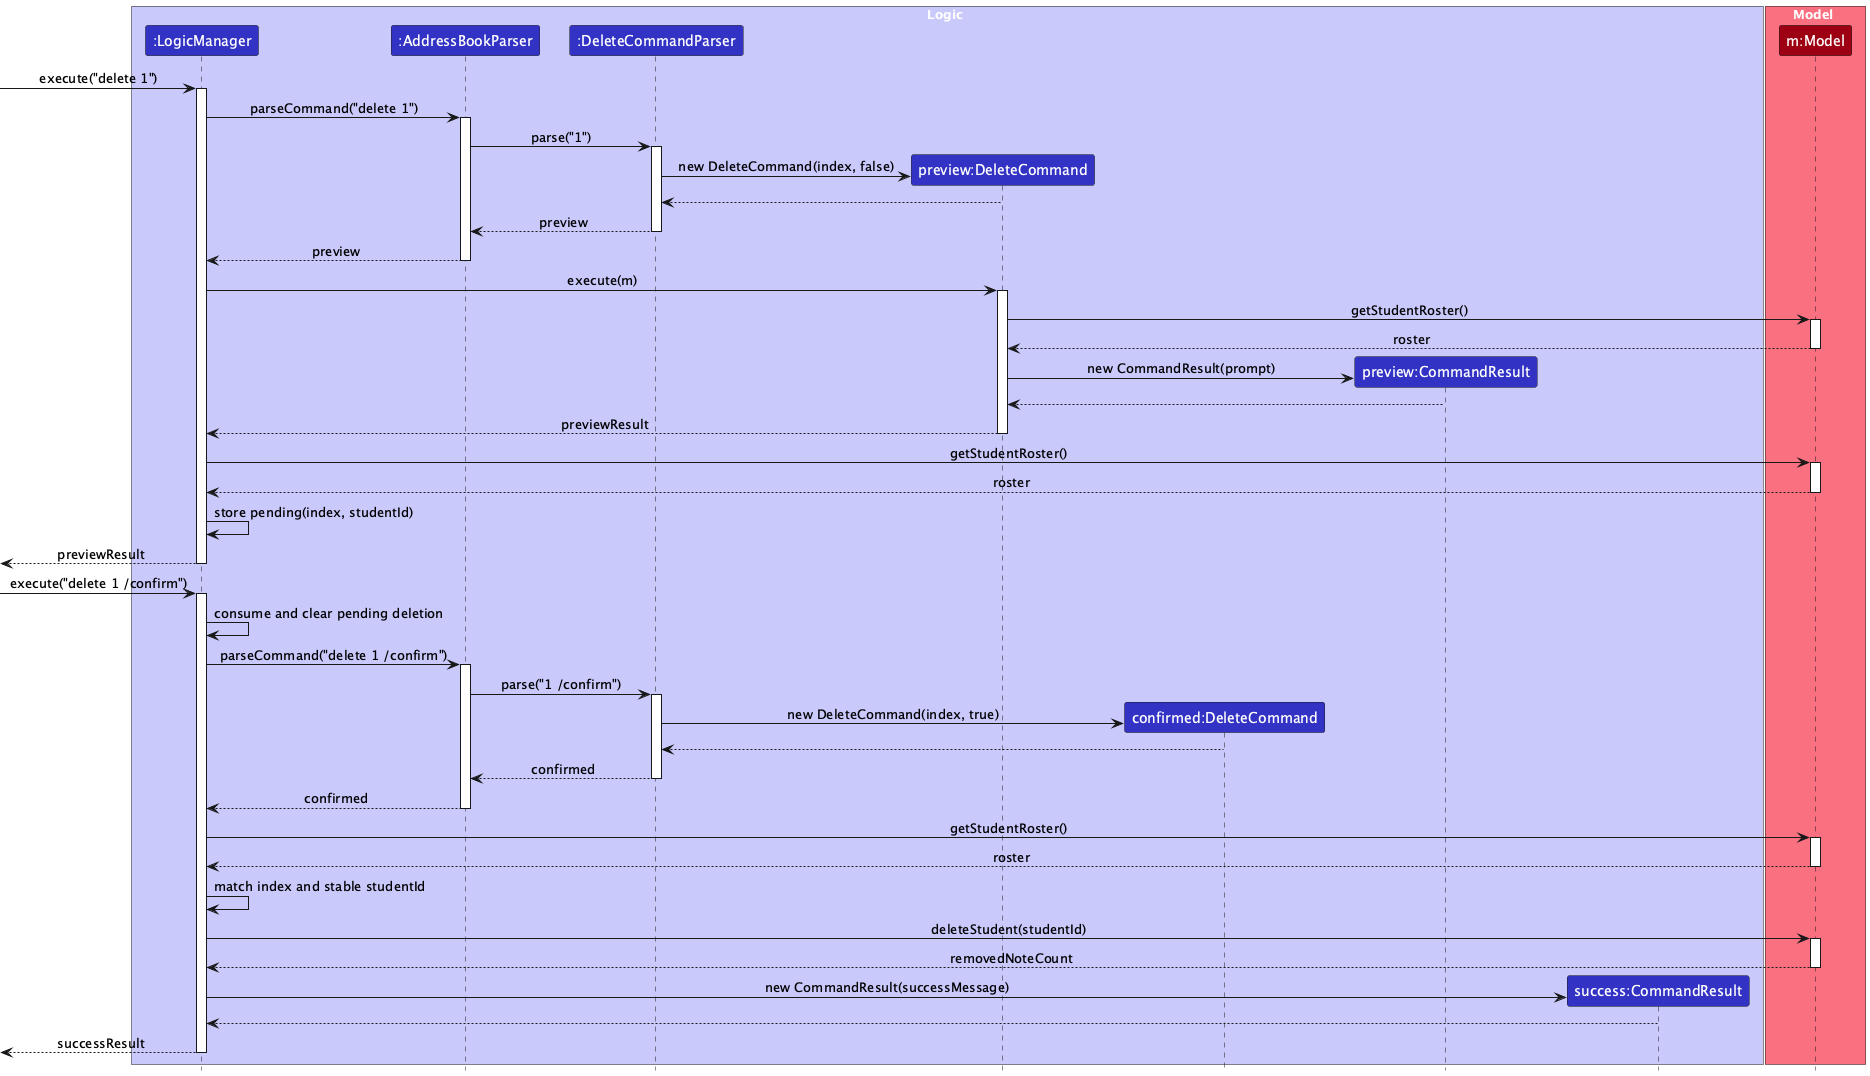

The diagram above was rendered by PlantUML. Its source (embedded in the PNG):
@startuml
!include style.puml
skinparam ArrowFontStyle plain

box Logic LOGIC_COLOR_T1
participant ":LogicManager" as LogicManager LOGIC_COLOR
participant ":AddressBookParser" as AddressBookParser LOGIC_COLOR
participant ":DeleteCommandParser" as DeleteCommandParser LOGIC_COLOR
participant "preview:DeleteCommand" as PreviewCommand LOGIC_COLOR
participant "confirmed:DeleteCommand" as ConfirmedCommand LOGIC_COLOR
participant "preview:CommandResult" as PreviewResult LOGIC_COLOR
participant "success:CommandResult" as SuccessResult LOGIC_COLOR
end box

box Model MODEL_COLOR_T1
participant "m:Model" as Model MODEL_COLOR
end box

[-> LogicManager : execute("delete 1")
activate LogicManager

LogicManager -> AddressBookParser : parseCommand("delete 1")
activate AddressBookParser
AddressBookParser -> DeleteCommandParser : parse("1")
activate DeleteCommandParser
create PreviewCommand
DeleteCommandParser -> PreviewCommand : new DeleteCommand(index, false)
PreviewCommand --> DeleteCommandParser
DeleteCommandParser --> AddressBookParser : preview
deactivate DeleteCommandParser
AddressBookParser --> LogicManager : preview
deactivate AddressBookParser

LogicManager -> PreviewCommand : execute(m)
activate PreviewCommand
PreviewCommand -> Model : getStudentRoster()
activate Model
Model --> PreviewCommand : roster
deactivate Model
create PreviewResult
PreviewCommand -> PreviewResult : new CommandResult(prompt)
PreviewResult --> PreviewCommand
PreviewCommand --> LogicManager : previewResult
deactivate PreviewCommand
LogicManager -> Model : getStudentRoster()
activate Model
Model --> LogicManager : roster
deactivate Model
LogicManager -> LogicManager : store pending(index, studentId)

[<-- LogicManager : previewResult
deactivate LogicManager

[-> LogicManager : execute("delete 1 /confirm")
activate LogicManager
LogicManager -> LogicManager : consume and clear pending deletion

LogicManager -> AddressBookParser : parseCommand("delete 1 /confirm")
activate AddressBookParser
AddressBookParser -> DeleteCommandParser : parse("1 /confirm")
activate DeleteCommandParser
create ConfirmedCommand
DeleteCommandParser -> ConfirmedCommand : new DeleteCommand(index, true)
ConfirmedCommand --> DeleteCommandParser
DeleteCommandParser --> AddressBookParser : confirmed
deactivate DeleteCommandParser
AddressBookParser --> LogicManager : confirmed
deactivate AddressBookParser

LogicManager -> Model : getStudentRoster()
activate Model
Model --> LogicManager : roster
deactivate Model
LogicManager -> LogicManager : match index and stable studentId
LogicManager -> Model : deleteStudent(studentId)
activate Model
Model --> LogicManager : removedNoteCount
deactivate Model
create SuccessResult
LogicManager -> SuccessResult : new CommandResult(successMessage)
SuccessResult --> LogicManager

[<-- LogicManager : successResult
deactivate LogicManager
@enduml